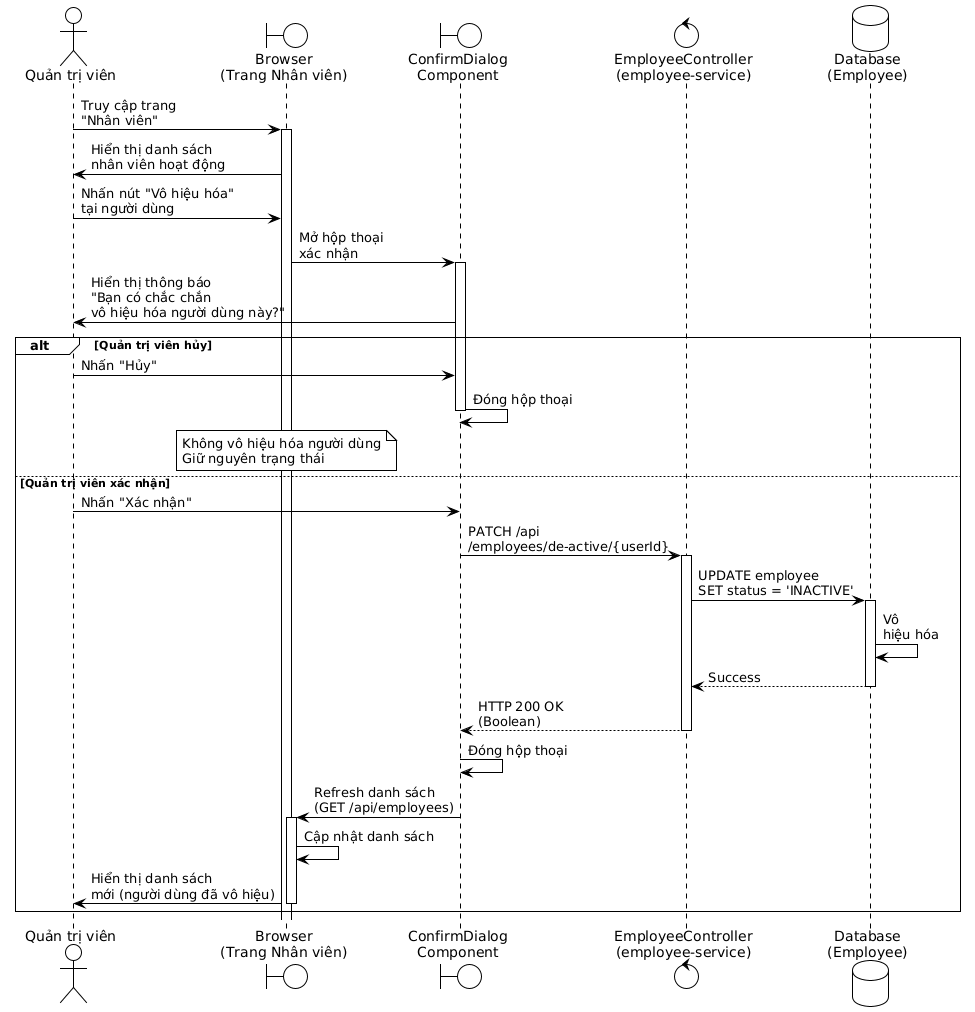

The diagram above was rendered by PlantUML. Its source (embedded in the PNG):
@startuml
!theme plain

actor "Quản trị viên" as Admin
boundary "Browser\n(Trang Nhân viên)" as Browser
boundary "ConfirmDialog\nComponent" as Dialog
control "EmployeeController\n(employee-service)" as Controller
database "Database\n(Employee)" as Database

Admin -> Browser: Truy cập trang\n"Nhân viên"
activate Browser

Browser -> Admin: Hiển thị danh sách\nnhân viên hoạt động

Admin -> Browser: Nhấn nút "Vô hiệu hóa"\ntại người dùng

Browser -> Dialog: Mở hộp thoại\nxác nhận
activate Dialog

Dialog -> Admin: Hiển thị thông báo\n"Bạn có chắc chắn\nvô hiệu hóa người dùng này?"

alt Quản trị viên hủy
  Admin -> Dialog: Nhấn "Hủy"
  Dialog -> Dialog: Đóng hộp thoại
  deactivate Dialog
  
  note over Browser
    Không vô hiệu hóa người dùng
    Giữ nguyên trạng thái
  end note
else Quản trị viên xác nhận
  Admin -> Dialog: Nhấn "Xác nhận"
  
  Dialog -> Controller: PATCH /api\n/employees/de-active/{userId}
  activate Controller
  
  Controller -> Database: UPDATE employee\nSET status = 'INACTIVE'
  activate Database
  Database -> Database: Vô \nhiệu hóa
  Database --> Controller: Success
  deactivate Database
  
  Controller --> Dialog: HTTP 200 OK\n(Boolean)
  deactivate Controller
  
  Dialog -> Dialog: Đóng hộp thoại
  
  Dialog -> Browser: Refresh danh sách\n(GET /api/employees)
  activate Browser
  
  Browser -> Browser: Cập nhật danh sách
  Browser -> Admin: Hiển thị danh sách\nmới (người dùng đã vô hiệu)
  deactivate Browser
end
@enduml